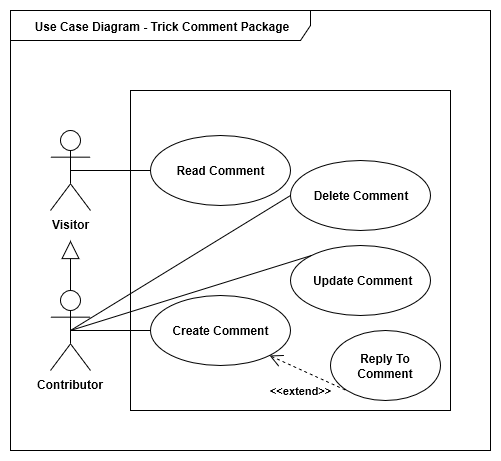

The diagram above was exported from draw.io. Its source (the exported page's mxGraphModel, read from the mxfile embedded in the PNG):
<mxGraphModel dx="1394" dy="804" grid="1" gridSize="10" guides="1" tooltips="1" connect="1" arrows="1" fold="1" page="1" pageScale="1" pageWidth="827" pageHeight="1169" background="#ffffff" math="0" shadow="0">
  <root>
    <mxCell id="0" />
    <mxCell id="1" parent="0" />
    <mxCell id="2" value="&lt;b&gt;Use Case Diagram - Trick Comment Package&lt;/b&gt;" parent="1" style="shape=umlFrame;whiteSpace=wrap;html=1;rounded=0;shadow=0;glass=0;comic=0;strokeWidth=1;fillColor=#FFFFFF;fontSize=12;width=300;height=30;" vertex="1">
      <mxGeometry as="geometry" x="40" y="40" width="480" height="440" />
    </mxCell>
    <mxCell id="3" value="&lt;b&gt;Contributor&lt;/b&gt;" parent="1" style="shape=umlActor;verticalLabelPosition=bottom;labelBackgroundColor=#ffffff;verticalAlign=top;html=1;rounded=0;shadow=0;glass=0;comic=0;strokeWidth=1;fillColor=#FFFFFF;fontSize=12;" vertex="1">
      <mxGeometry as="geometry" x="80" y="320" width="40" height="80" />
    </mxCell>
    <mxCell id="5" value="" parent="1" style="whiteSpace=wrap;html=1;aspect=fixed;rounded=0;shadow=0;glass=0;comic=0;strokeWidth=1;fillColor=#FFFFFF;fontSize=12;" vertex="1">
      <mxGeometry as="geometry" x="160" y="120" width="320" height="320" />
    </mxCell>
    <mxCell id="8" value="" parent="1" style="endArrow=none;html=1;strokeWidth=1;fontSize=12;exitX=0.5;exitY=0.5;exitPerimeter=0;entryX=0;entryY=0.5;" source="3" target="36" edge="1">
      <mxGeometry as="geometry" relative="1">
        <mxPoint as="sourcePoint" x="150" y="410" />
        <mxPoint as="targetPoint" x="205" y="171" />
      </mxGeometry>
    </mxCell>
    <mxCell id="9" value="" parent="8" style="resizable=0;html=1;align=left;verticalAlign=bottom;labelBackgroundColor=#ffffff;fontSize=10;" vertex="1" connectable="0">
      <mxGeometry as="geometry" x="-1" relative="1" />
    </mxCell>
    <mxCell id="10" value="" parent="8" style="resizable=0;html=1;align=right;verticalAlign=bottom;labelBackgroundColor=#ffffff;fontSize=10;" vertex="1" connectable="0">
      <mxGeometry as="geometry" x="1" relative="1" />
    </mxCell>
    <mxCell id="36" value="&lt;b&gt;Create Comment&lt;/b&gt;" parent="1" style="ellipse;whiteSpace=wrap;html=1;rounded=1;" vertex="1">
      <mxGeometry as="geometry" x="180" y="325" width="140" height="70" />
    </mxCell>
    <mxCell id="43" value="&lt;b&gt;Delete Comment&lt;/b&gt;" parent="1" style="ellipse;whiteSpace=wrap;html=1;rounded=1;" vertex="1">
      <mxGeometry as="geometry" x="320" y="190" width="140" height="70" />
    </mxCell>
    <mxCell id="44" value="&lt;b&gt;Read Comment&lt;/b&gt;" parent="1" style="ellipse;whiteSpace=wrap;html=1;rounded=1;" vertex="1">
      <mxGeometry as="geometry" x="180" y="165" width="140" height="70" />
    </mxCell>
    <mxCell id="45" value="&lt;b&gt;&amp;nbsp;Update Comment&lt;/b&gt;" parent="1" style="ellipse;whiteSpace=wrap;html=1;rounded=1;" vertex="1">
      <mxGeometry as="geometry" x="320" y="275" width="140" height="70" />
    </mxCell>
    <mxCell id="46" value="&lt;b&gt;Visitor&lt;/b&gt;" parent="1" style="shape=umlActor;verticalLabelPosition=bottom;labelBackgroundColor=#ffffff;verticalAlign=top;html=1;rounded=0;shadow=0;glass=0;comic=0;strokeWidth=1;fillColor=#FFFFFF;fontSize=12;" vertex="1">
      <mxGeometry as="geometry" x="80" y="160" width="40" height="80" />
    </mxCell>
    <mxCell id="47" value="" parent="1" style="endArrow=none;html=1;strokeWidth=1;fontSize=12;exitX=0.5;exitY=0.5;exitPerimeter=0;entryX=0;entryY=0.5;" source="46" target="44" edge="1">
      <mxGeometry as="geometry" relative="1">
        <mxPoint as="sourcePoint" x="110" y="370" />
        <mxPoint as="targetPoint" x="190" y="370" />
      </mxGeometry>
    </mxCell>
    <mxCell id="48" value="" parent="47" style="resizable=0;html=1;align=left;verticalAlign=bottom;labelBackgroundColor=#ffffff;fontSize=10;" vertex="1" connectable="0">
      <mxGeometry as="geometry" x="-1" relative="1" />
    </mxCell>
    <mxCell id="49" value="" parent="47" style="resizable=0;html=1;align=right;verticalAlign=bottom;labelBackgroundColor=#ffffff;fontSize=10;" vertex="1" connectable="0">
      <mxGeometry as="geometry" x="1" relative="1" />
    </mxCell>
    <mxCell id="50" value="" parent="1" style="endArrow=none;html=1;strokeWidth=1;fontSize=12;exitX=0.5;exitY=0.5;exitPerimeter=0;entryX=0;entryY=0;" source="3" target="45" edge="1">
      <mxGeometry as="geometry" relative="1">
        <mxPoint as="sourcePoint" x="110" y="370" />
        <mxPoint as="targetPoint" x="190" y="370" />
      </mxGeometry>
    </mxCell>
    <mxCell id="51" value="" parent="50" style="resizable=0;html=1;align=left;verticalAlign=bottom;labelBackgroundColor=#ffffff;fontSize=10;" vertex="1" connectable="0">
      <mxGeometry as="geometry" x="-1" relative="1" />
    </mxCell>
    <mxCell id="52" value="" parent="50" style="resizable=0;html=1;align=right;verticalAlign=bottom;labelBackgroundColor=#ffffff;fontSize=10;" vertex="1" connectable="0">
      <mxGeometry as="geometry" x="1" relative="1" />
    </mxCell>
    <mxCell id="53" value="" parent="1" style="endArrow=none;html=1;strokeWidth=1;fontSize=12;exitX=0.5;exitY=0.5;exitPerimeter=0;entryX=0;entryY=0.5;" source="3" target="43" edge="1">
      <mxGeometry as="geometry" relative="1">
        <mxPoint as="sourcePoint" x="120" y="380" />
        <mxPoint as="targetPoint" x="200" y="380" />
      </mxGeometry>
    </mxCell>
    <mxCell id="54" value="" parent="53" style="resizable=0;html=1;align=left;verticalAlign=bottom;labelBackgroundColor=#ffffff;fontSize=10;" vertex="1" connectable="0">
      <mxGeometry as="geometry" x="-1" relative="1" />
    </mxCell>
    <mxCell id="55" value="" parent="53" style="resizable=0;html=1;align=right;verticalAlign=bottom;labelBackgroundColor=#ffffff;fontSize=10;" vertex="1" connectable="0">
      <mxGeometry as="geometry" x="1" relative="1" />
    </mxCell>
    <mxCell id="56" value="" parent="1" style="endArrow=block;endSize=16;endFill=0;html=1;exitX=0.5;exitY=0;exitPerimeter=0;" source="3" edge="1">
      <mxGeometry as="geometry" width="160" relative="1">
        <mxPoint as="sourcePoint" x="110" y="300" />
        <mxPoint as="targetPoint" x="100" y="270" />
      </mxGeometry>
    </mxCell>
    <mxCell id="aGCSU6yptatMjM-OBw-a-56" value="&lt;b&gt;Reply To Comment&lt;/b&gt;" parent="1" style="ellipse;whiteSpace=wrap;html=1;rounded=1;" vertex="1">
      <mxGeometry as="geometry" x="360" y="360" width="110" height="70" />
    </mxCell>
    <mxCell id="aGCSU6yptatMjM-OBw-a-57" value="&lt;b&gt;&lt;font style=&quot;background-color: transparent&quot;&gt;&amp;lt;&amp;lt;extend&amp;gt;&amp;gt;&lt;/font&gt;&lt;/b&gt;" parent="1" style="endArrow=none;dashed=1;html=1;exitX=1;exitY=1;exitDx=0;exitDy=0;entryX=0;entryY=1;entryDx=0;entryDy=0;endFill=0;startArrow=open;startFill=0;targetPerimeterSpacing=0;sourcePerimeterSpacing=0;startSize=11;" source="36" target="aGCSU6yptatMjM-OBw-a-56" edge="1">
      <mxGeometry as="geometry" x="0.0098" y="-19" width="50" height="50" relative="1">
        <mxPoint as="sourcePoint" x="300" y="460" />
        <mxPoint as="targetPoint" x="350" y="410" />
        <mxPoint as="offset" />
      </mxGeometry>
    </mxCell>
  </root>
</mxGraphModel>